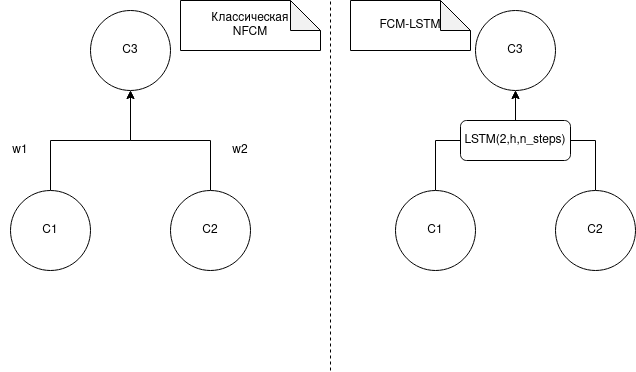

The diagram above was exported from draw.io. Its source (the exported page's mxGraphModel, read from the mxfile embedded in the PNG):
<mxGraphModel dx="782" dy="478" grid="1" gridSize="10" guides="1" tooltips="1" connect="1" arrows="1" fold="1" page="1" pageScale="1" pageWidth="850" pageHeight="1100" math="0" shadow="0">
  <root>
    <mxCell id="0" />
    <mxCell id="1" parent="0" />
    <mxCell id="2yaq73skdKvaG8TFFAQw-11" value="" style="endArrow=none;dashed=1;html=1;" edge="1" parent="1">
      <mxGeometry width="50" height="50" relative="1" as="geometry">
        <mxPoint x="360" y="450" as="sourcePoint" />
        <mxPoint x="360" y="80" as="targetPoint" />
      </mxGeometry>
    </mxCell>
    <mxCell id="2yaq73skdKvaG8TFFAQw-16" style="edgeStyle=orthogonalEdgeStyle;rounded=0;orthogonalLoop=1;jettySize=auto;html=1;entryX=0.5;entryY=1;entryDx=0;entryDy=0;" edge="1" parent="1" source="2yaq73skdKvaG8TFFAQw-12" target="2yaq73skdKvaG8TFFAQw-14">
      <mxGeometry relative="1" as="geometry" />
    </mxCell>
    <mxCell id="2yaq73skdKvaG8TFFAQw-12" value="C1" style="ellipse;whiteSpace=wrap;html=1;aspect=fixed;" vertex="1" parent="1">
      <mxGeometry x="40" y="270" width="80" height="80" as="geometry" />
    </mxCell>
    <mxCell id="2yaq73skdKvaG8TFFAQw-17" style="edgeStyle=orthogonalEdgeStyle;rounded=0;orthogonalLoop=1;jettySize=auto;html=1;" edge="1" parent="1" source="2yaq73skdKvaG8TFFAQw-13" target="2yaq73skdKvaG8TFFAQw-14">
      <mxGeometry relative="1" as="geometry" />
    </mxCell>
    <mxCell id="2yaq73skdKvaG8TFFAQw-13" value="C2" style="ellipse;whiteSpace=wrap;html=1;aspect=fixed;" vertex="1" parent="1">
      <mxGeometry x="200" y="270" width="80" height="80" as="geometry" />
    </mxCell>
    <mxCell id="2yaq73skdKvaG8TFFAQw-14" value="C3" style="ellipse;whiteSpace=wrap;html=1;aspect=fixed;" vertex="1" parent="1">
      <mxGeometry x="120" y="90" width="80" height="80" as="geometry" />
    </mxCell>
    <mxCell id="2yaq73skdKvaG8TFFAQw-18" value="Классическая&lt;br&gt;NFCM" style="shape=note;whiteSpace=wrap;html=1;backgroundOutline=1;darkOpacity=0.05;" vertex="1" parent="1">
      <mxGeometry x="210" y="80" width="140" height="50" as="geometry" />
    </mxCell>
    <mxCell id="2yaq73skdKvaG8TFFAQw-21" value="FCM-LSTM" style="shape=note;whiteSpace=wrap;html=1;backgroundOutline=1;darkOpacity=0.05;" vertex="1" parent="1">
      <mxGeometry x="380" y="80" width="120" height="50" as="geometry" />
    </mxCell>
    <mxCell id="2yaq73skdKvaG8TFFAQw-22" style="edgeStyle=orthogonalEdgeStyle;rounded=0;orthogonalLoop=1;jettySize=auto;html=1;entryX=0.5;entryY=1;entryDx=0;entryDy=0;" edge="1" parent="1" source="2yaq73skdKvaG8TFFAQw-23" target="2yaq73skdKvaG8TFFAQw-26">
      <mxGeometry relative="1" as="geometry" />
    </mxCell>
    <mxCell id="2yaq73skdKvaG8TFFAQw-23" value="C1" style="ellipse;whiteSpace=wrap;html=1;aspect=fixed;" vertex="1" parent="1">
      <mxGeometry x="425" y="270" width="80" height="80" as="geometry" />
    </mxCell>
    <mxCell id="2yaq73skdKvaG8TFFAQw-24" style="edgeStyle=orthogonalEdgeStyle;rounded=0;orthogonalLoop=1;jettySize=auto;html=1;" edge="1" parent="1" source="2yaq73skdKvaG8TFFAQw-25" target="2yaq73skdKvaG8TFFAQw-26">
      <mxGeometry relative="1" as="geometry" />
    </mxCell>
    <mxCell id="2yaq73skdKvaG8TFFAQw-25" value="C2" style="ellipse;whiteSpace=wrap;html=1;aspect=fixed;" vertex="1" parent="1">
      <mxGeometry x="585" y="270" width="80" height="80" as="geometry" />
    </mxCell>
    <mxCell id="2yaq73skdKvaG8TFFAQw-26" value="C3" style="ellipse;whiteSpace=wrap;html=1;aspect=fixed;" vertex="1" parent="1">
      <mxGeometry x="505" y="90" width="80" height="80" as="geometry" />
    </mxCell>
    <mxCell id="2yaq73skdKvaG8TFFAQw-29" value="LSTM(2,h,n_steps)" style="rounded=1;whiteSpace=wrap;html=1;" vertex="1" parent="1">
      <mxGeometry x="490" y="200" width="110" height="40" as="geometry" />
    </mxCell>
    <mxCell id="2yaq73skdKvaG8TFFAQw-31" value="w1" style="text;html=1;strokeColor=none;fillColor=none;align=center;verticalAlign=middle;whiteSpace=wrap;rounded=0;" vertex="1" parent="1">
      <mxGeometry x="30" y="220" width="40" height="20" as="geometry" />
    </mxCell>
    <mxCell id="2yaq73skdKvaG8TFFAQw-32" value="w2" style="text;html=1;strokeColor=none;fillColor=none;align=center;verticalAlign=middle;whiteSpace=wrap;rounded=0;" vertex="1" parent="1">
      <mxGeometry x="250" y="220" width="40" height="20" as="geometry" />
    </mxCell>
  </root>
</mxGraphModel>